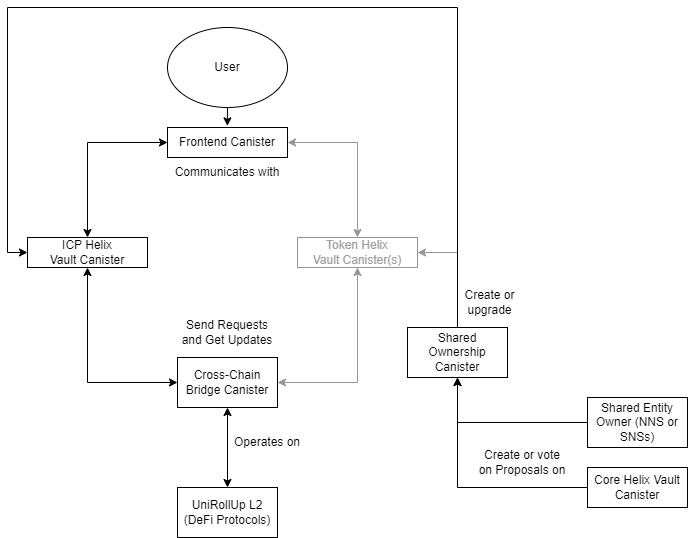

The diagram above was exported from draw.io. Its source (the exported page's mxGraphModel, read from the mxfile embedded in the PNG):
<mxGraphModel dx="2074" dy="1185" grid="1" gridSize="10" guides="1" tooltips="1" connect="1" arrows="1" fold="1" page="1" pageScale="1" pageWidth="850" pageHeight="1100" math="0" shadow="0">
  <root>
    <mxCell id="0" />
    <mxCell id="1" parent="0" />
    <mxCell id="iEn_AnCiAEoXjADug5CO-4" style="edgeStyle=orthogonalEdgeStyle;rounded=0;orthogonalLoop=1;jettySize=auto;html=1;startArrow=classic;startFill=1;" parent="1" source="iEn_AnCiAEoXjADug5CO-1" target="iEn_AnCiAEoXjADug5CO-2" edge="1">
      <mxGeometry relative="1" as="geometry" />
    </mxCell>
    <mxCell id="iEn_AnCiAEoXjADug5CO-5" style="edgeStyle=orthogonalEdgeStyle;rounded=0;orthogonalLoop=1;jettySize=auto;html=1;startArrow=classic;startFill=1;strokeColor=#969696;" parent="1" source="iEn_AnCiAEoXjADug5CO-1" target="iEn_AnCiAEoXjADug5CO-3" edge="1">
      <mxGeometry relative="1" as="geometry" />
    </mxCell>
    <mxCell id="iEn_AnCiAEoXjADug5CO-1" value="Frontend Canister" style="rounded=0;whiteSpace=wrap;html=1;" parent="1" vertex="1">
      <mxGeometry x="270" y="180" width="120" height="30" as="geometry" />
    </mxCell>
    <mxCell id="iEn_AnCiAEoXjADug5CO-23" style="edgeStyle=orthogonalEdgeStyle;rounded=0;orthogonalLoop=1;jettySize=auto;html=1;entryX=0;entryY=0.5;entryDx=0;entryDy=0;exitX=0.5;exitY=1;exitDx=0;exitDy=0;startArrow=classic;startFill=1;" parent="1" source="iEn_AnCiAEoXjADug5CO-2" target="iEn_AnCiAEoXjADug5CO-16" edge="1">
      <mxGeometry relative="1" as="geometry" />
    </mxCell>
    <mxCell id="iEn_AnCiAEoXjADug5CO-2" value="ICP Helix&lt;div&gt;Vault Canister&lt;/div&gt;" style="rounded=0;whiteSpace=wrap;html=1;" parent="1" vertex="1">
      <mxGeometry x="130" y="290" width="120" height="30" as="geometry" />
    </mxCell>
    <mxCell id="iEn_AnCiAEoXjADug5CO-24" style="edgeStyle=orthogonalEdgeStyle;rounded=0;orthogonalLoop=1;jettySize=auto;html=1;entryX=1;entryY=0.5;entryDx=0;entryDy=0;exitX=0.5;exitY=1;exitDx=0;exitDy=0;startArrow=classic;startFill=1;strokeColor=#969696;" parent="1" source="iEn_AnCiAEoXjADug5CO-3" target="iEn_AnCiAEoXjADug5CO-16" edge="1">
      <mxGeometry relative="1" as="geometry" />
    </mxCell>
    <mxCell id="iEn_AnCiAEoXjADug5CO-3" value="&lt;font color=&quot;#a1a1a1&quot;&gt;Token Helix&lt;/font&gt;&lt;div&gt;&lt;font color=&quot;#a1a1a1&quot;&gt;Vault Canister(s)&lt;/font&gt;&lt;/div&gt;" style="rounded=0;whiteSpace=wrap;html=1;strokeColor=#969696;" parent="1" vertex="1">
      <mxGeometry x="400" y="290" width="120" height="30" as="geometry" />
    </mxCell>
    <mxCell id="iEn_AnCiAEoXjADug5CO-6" value="Communicates with" style="text;html=1;align=center;verticalAlign=middle;whiteSpace=wrap;rounded=0;" parent="1" vertex="1">
      <mxGeometry x="265" y="210" width="130" height="30" as="geometry" />
    </mxCell>
    <mxCell id="iEn_AnCiAEoXjADug5CO-11" style="edgeStyle=orthogonalEdgeStyle;rounded=0;orthogonalLoop=1;jettySize=auto;html=1;entryX=0.5;entryY=1;entryDx=0;entryDy=0;" parent="1" source="iEn_AnCiAEoXjADug5CO-8" target="iEn_AnCiAEoXjADug5CO-9" edge="1">
      <mxGeometry relative="1" as="geometry" />
    </mxCell>
    <mxCell id="iEn_AnCiAEoXjADug5CO-8" value="Shared Entity Owner (NNS or SNSs)" style="rounded=0;whiteSpace=wrap;html=1;" parent="1" vertex="1">
      <mxGeometry x="690" y="450" width="100" height="50" as="geometry" />
    </mxCell>
    <mxCell id="iEn_AnCiAEoXjADug5CO-19" style="edgeStyle=orthogonalEdgeStyle;rounded=0;orthogonalLoop=1;jettySize=auto;html=1;entryX=1;entryY=0.5;entryDx=0;entryDy=0;strokeColor=#969696;" parent="1" source="iEn_AnCiAEoXjADug5CO-9" target="iEn_AnCiAEoXjADug5CO-3" edge="1">
      <mxGeometry relative="1" as="geometry" />
    </mxCell>
    <mxCell id="iEn_AnCiAEoXjADug5CO-20" style="edgeStyle=orthogonalEdgeStyle;rounded=0;orthogonalLoop=1;jettySize=auto;html=1;entryX=0;entryY=0.5;entryDx=0;entryDy=0;" parent="1" source="iEn_AnCiAEoXjADug5CO-9" target="iEn_AnCiAEoXjADug5CO-2" edge="1">
      <mxGeometry relative="1" as="geometry">
        <Array as="points">
          <mxPoint x="560" y="60" />
          <mxPoint x="110" y="60" />
          <mxPoint x="110" y="305" />
        </Array>
      </mxGeometry>
    </mxCell>
    <mxCell id="iEn_AnCiAEoXjADug5CO-9" value="Shared Ownership Canister" style="rounded=0;whiteSpace=wrap;html=1;" parent="1" vertex="1">
      <mxGeometry x="510" y="380" width="100" height="50" as="geometry" />
    </mxCell>
    <mxCell id="iEn_AnCiAEoXjADug5CO-12" value="Create or vote on Proposals on" style="text;html=1;align=center;verticalAlign=middle;whiteSpace=wrap;rounded=0;" parent="1" vertex="1">
      <mxGeometry x="580" y="500" width="90" height="30" as="geometry" />
    </mxCell>
    <mxCell id="iEn_AnCiAEoXjADug5CO-15" value="Create or upgrade" style="text;html=1;align=center;verticalAlign=middle;whiteSpace=wrap;rounded=0;" parent="1" vertex="1">
      <mxGeometry x="555" y="340" width="75" height="30" as="geometry" />
    </mxCell>
    <mxCell id="iEn_AnCiAEoXjADug5CO-22" style="edgeStyle=orthogonalEdgeStyle;rounded=0;orthogonalLoop=1;jettySize=auto;html=1;entryX=0.5;entryY=0;entryDx=0;entryDy=0;startArrow=classic;startFill=1;" parent="1" source="iEn_AnCiAEoXjADug5CO-16" target="iEn_AnCiAEoXjADug5CO-21" edge="1">
      <mxGeometry relative="1" as="geometry" />
    </mxCell>
    <mxCell id="iEn_AnCiAEoXjADug5CO-16" value="Cross-Chain Bridge Canister" style="rounded=0;whiteSpace=wrap;html=1;" parent="1" vertex="1">
      <mxGeometry x="280" y="410" width="100" height="50" as="geometry" />
    </mxCell>
    <mxCell id="iEn_AnCiAEoXjADug5CO-18" style="edgeStyle=orthogonalEdgeStyle;rounded=0;orthogonalLoop=1;jettySize=auto;html=1;entryX=0.5;entryY=1;entryDx=0;entryDy=0;" parent="1" source="iEn_AnCiAEoXjADug5CO-17" target="iEn_AnCiAEoXjADug5CO-9" edge="1">
      <mxGeometry relative="1" as="geometry">
        <mxPoint x="460" y="430" as="targetPoint" />
      </mxGeometry>
    </mxCell>
    <mxCell id="iEn_AnCiAEoXjADug5CO-17" value="Core Helix Vault Canister" style="rounded=0;whiteSpace=wrap;html=1;" parent="1" vertex="1">
      <mxGeometry x="690" y="520" width="100" height="40" as="geometry" />
    </mxCell>
    <mxCell id="iEn_AnCiAEoXjADug5CO-21" value="UniRollUp L2 (DeFi Protocols)" style="rounded=0;whiteSpace=wrap;html=1;" parent="1" vertex="1">
      <mxGeometry x="280" y="540" width="100" height="50" as="geometry" />
    </mxCell>
    <mxCell id="iEn_AnCiAEoXjADug5CO-25" value="Send Requests and Get Updates" style="text;html=1;align=center;verticalAlign=middle;whiteSpace=wrap;rounded=0;" parent="1" vertex="1">
      <mxGeometry x="280" y="370" width="100" height="30" as="geometry" />
    </mxCell>
    <mxCell id="iEn_AnCiAEoXjADug5CO-26" value="Operates on" style="text;html=1;align=center;verticalAlign=middle;whiteSpace=wrap;rounded=0;" parent="1" vertex="1">
      <mxGeometry x="330" y="480" width="80" height="30" as="geometry" />
    </mxCell>
    <mxCell id="iEn_AnCiAEoXjADug5CO-31" value="User" style="ellipse;whiteSpace=wrap;html=1;" parent="1" vertex="1">
      <mxGeometry x="270" y="80" width="120" height="80" as="geometry" />
    </mxCell>
    <mxCell id="iEn_AnCiAEoXjADug5CO-32" style="edgeStyle=orthogonalEdgeStyle;rounded=0;orthogonalLoop=1;jettySize=auto;html=1;entryX=0.499;entryY=-0.055;entryDx=0;entryDy=0;entryPerimeter=0;" parent="1" source="iEn_AnCiAEoXjADug5CO-31" target="iEn_AnCiAEoXjADug5CO-1" edge="1">
      <mxGeometry relative="1" as="geometry">
        <Array as="points">
          <mxPoint x="330" y="170" />
        </Array>
      </mxGeometry>
    </mxCell>
  </root>
</mxGraphModel>